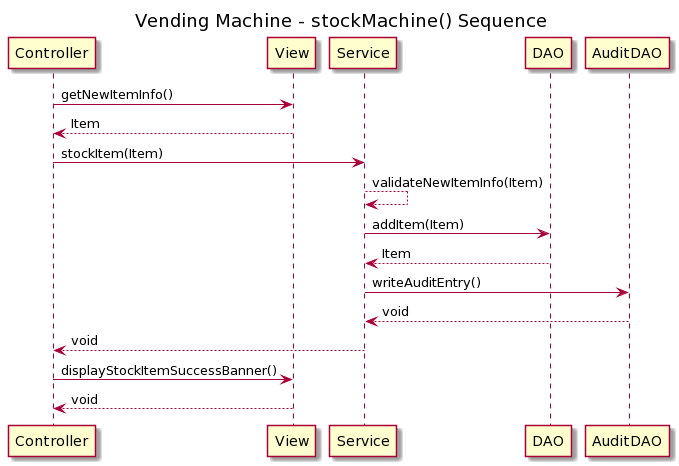

The diagram above was rendered by PlantUML. Its source (embedded in the PNG):
@startuml
title Vending Machine - stockMachine() Sequence

Controller -> View : getNewItemInfo()
View --> Controller: Item

Controller -> Service: stockItem(Item)
Service --> Service : validateNewItemInfo(Item)
Service -> DAO : addItem(Item)
DAO --> Service : Item

Service -> AuditDAO : writeAuditEntry()
AuditDAO --> Service : void
Service --> Controller : void

Controller -> View : displayStockItemSuccessBanner()
View --> Controller : void
@enduml